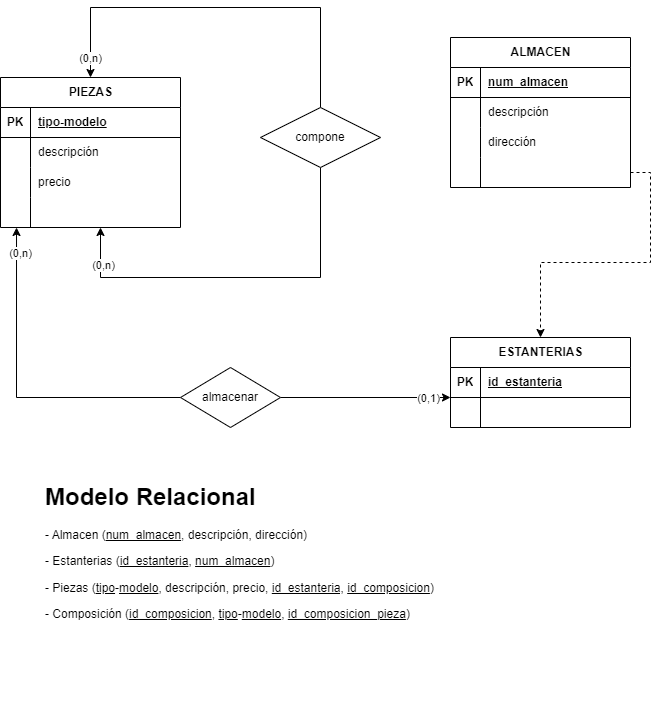

The diagram above was exported from draw.io. Its source (the exported page's mxGraphModel, read from the mxfile embedded in the PNG):
<mxGraphModel dx="1434" dy="699" grid="1" gridSize="10" guides="1" tooltips="1" connect="1" arrows="1" fold="1" page="1" pageScale="1" pageWidth="827" pageHeight="1169" math="0" shadow="0">
  <root>
    <mxCell id="0" />
    <mxCell id="1" parent="0" />
    <mxCell id="Stea2ZJwVsoG_XnKQmnf-1" value="PIEZAS" style="shape=table;startSize=30;container=1;collapsible=1;childLayout=tableLayout;fixedRows=1;rowLines=0;fontStyle=1;align=center;resizeLast=1;html=1;" parent="1" vertex="1">
      <mxGeometry x="140" y="90" width="180" height="150" as="geometry" />
    </mxCell>
    <mxCell id="Stea2ZJwVsoG_XnKQmnf-2" value="" style="shape=tableRow;horizontal=0;startSize=0;swimlaneHead=0;swimlaneBody=0;fillColor=none;collapsible=0;dropTarget=0;points=[[0,0.5],[1,0.5]];portConstraint=eastwest;top=0;left=0;right=0;bottom=1;" parent="Stea2ZJwVsoG_XnKQmnf-1" vertex="1">
      <mxGeometry y="30" width="180" height="30" as="geometry" />
    </mxCell>
    <mxCell id="Stea2ZJwVsoG_XnKQmnf-3" value="PK" style="shape=partialRectangle;connectable=0;fillColor=none;top=0;left=0;bottom=0;right=0;fontStyle=1;overflow=hidden;whiteSpace=wrap;html=1;" parent="Stea2ZJwVsoG_XnKQmnf-2" vertex="1">
      <mxGeometry width="30" height="30" as="geometry">
        <mxRectangle width="30" height="30" as="alternateBounds" />
      </mxGeometry>
    </mxCell>
    <mxCell id="Stea2ZJwVsoG_XnKQmnf-4" value="tipo-modelo" style="shape=partialRectangle;connectable=0;fillColor=none;top=0;left=0;bottom=0;right=0;align=left;spacingLeft=6;fontStyle=5;overflow=hidden;whiteSpace=wrap;html=1;" parent="Stea2ZJwVsoG_XnKQmnf-2" vertex="1">
      <mxGeometry x="30" width="150" height="30" as="geometry">
        <mxRectangle width="150" height="30" as="alternateBounds" />
      </mxGeometry>
    </mxCell>
    <mxCell id="Stea2ZJwVsoG_XnKQmnf-5" value="" style="shape=tableRow;horizontal=0;startSize=0;swimlaneHead=0;swimlaneBody=0;fillColor=none;collapsible=0;dropTarget=0;points=[[0,0.5],[1,0.5]];portConstraint=eastwest;top=0;left=0;right=0;bottom=0;" parent="Stea2ZJwVsoG_XnKQmnf-1" vertex="1">
      <mxGeometry y="60" width="180" height="30" as="geometry" />
    </mxCell>
    <mxCell id="Stea2ZJwVsoG_XnKQmnf-6" value="" style="shape=partialRectangle;connectable=0;fillColor=none;top=0;left=0;bottom=0;right=0;editable=1;overflow=hidden;whiteSpace=wrap;html=1;" parent="Stea2ZJwVsoG_XnKQmnf-5" vertex="1">
      <mxGeometry width="30" height="30" as="geometry">
        <mxRectangle width="30" height="30" as="alternateBounds" />
      </mxGeometry>
    </mxCell>
    <mxCell id="Stea2ZJwVsoG_XnKQmnf-7" value="descripción" style="shape=partialRectangle;connectable=0;fillColor=none;top=0;left=0;bottom=0;right=0;align=left;spacingLeft=6;overflow=hidden;whiteSpace=wrap;html=1;" parent="Stea2ZJwVsoG_XnKQmnf-5" vertex="1">
      <mxGeometry x="30" width="150" height="30" as="geometry">
        <mxRectangle width="150" height="30" as="alternateBounds" />
      </mxGeometry>
    </mxCell>
    <mxCell id="Stea2ZJwVsoG_XnKQmnf-8" value="" style="shape=tableRow;horizontal=0;startSize=0;swimlaneHead=0;swimlaneBody=0;fillColor=none;collapsible=0;dropTarget=0;points=[[0,0.5],[1,0.5]];portConstraint=eastwest;top=0;left=0;right=0;bottom=0;" parent="Stea2ZJwVsoG_XnKQmnf-1" vertex="1">
      <mxGeometry y="90" width="180" height="30" as="geometry" />
    </mxCell>
    <mxCell id="Stea2ZJwVsoG_XnKQmnf-9" value="" style="shape=partialRectangle;connectable=0;fillColor=none;top=0;left=0;bottom=0;right=0;editable=1;overflow=hidden;whiteSpace=wrap;html=1;" parent="Stea2ZJwVsoG_XnKQmnf-8" vertex="1">
      <mxGeometry width="30" height="30" as="geometry">
        <mxRectangle width="30" height="30" as="alternateBounds" />
      </mxGeometry>
    </mxCell>
    <mxCell id="Stea2ZJwVsoG_XnKQmnf-10" value="precio" style="shape=partialRectangle;connectable=0;fillColor=none;top=0;left=0;bottom=0;right=0;align=left;spacingLeft=6;overflow=hidden;whiteSpace=wrap;html=1;" parent="Stea2ZJwVsoG_XnKQmnf-8" vertex="1">
      <mxGeometry x="30" width="150" height="30" as="geometry">
        <mxRectangle width="150" height="30" as="alternateBounds" />
      </mxGeometry>
    </mxCell>
    <mxCell id="Stea2ZJwVsoG_XnKQmnf-11" value="" style="shape=tableRow;horizontal=0;startSize=0;swimlaneHead=0;swimlaneBody=0;fillColor=none;collapsible=0;dropTarget=0;points=[[0,0.5],[1,0.5]];portConstraint=eastwest;top=0;left=0;right=0;bottom=0;" parent="Stea2ZJwVsoG_XnKQmnf-1" vertex="1">
      <mxGeometry y="120" width="180" height="30" as="geometry" />
    </mxCell>
    <mxCell id="Stea2ZJwVsoG_XnKQmnf-12" value="" style="shape=partialRectangle;connectable=0;fillColor=none;top=0;left=0;bottom=0;right=0;editable=1;overflow=hidden;whiteSpace=wrap;html=1;" parent="Stea2ZJwVsoG_XnKQmnf-11" vertex="1">
      <mxGeometry width="30" height="30" as="geometry">
        <mxRectangle width="30" height="30" as="alternateBounds" />
      </mxGeometry>
    </mxCell>
    <mxCell id="Stea2ZJwVsoG_XnKQmnf-13" value="" style="shape=partialRectangle;connectable=0;fillColor=none;top=0;left=0;bottom=0;right=0;align=left;spacingLeft=6;overflow=hidden;whiteSpace=wrap;html=1;" parent="Stea2ZJwVsoG_XnKQmnf-11" vertex="1">
      <mxGeometry x="30" width="150" height="30" as="geometry">
        <mxRectangle width="150" height="30" as="alternateBounds" />
      </mxGeometry>
    </mxCell>
    <mxCell id="Stea2ZJwVsoG_XnKQmnf-16" style="edgeStyle=orthogonalEdgeStyle;rounded=0;orthogonalLoop=1;jettySize=auto;html=1;exitX=0.5;exitY=0;exitDx=0;exitDy=0;entryX=0.5;entryY=0;entryDx=0;entryDy=0;" parent="1" source="Stea2ZJwVsoG_XnKQmnf-14" target="Stea2ZJwVsoG_XnKQmnf-1" edge="1">
      <mxGeometry relative="1" as="geometry">
        <mxPoint x="230" y="10" as="targetPoint" />
        <Array as="points">
          <mxPoint x="460" y="20" />
          <mxPoint x="230" y="20" />
        </Array>
      </mxGeometry>
    </mxCell>
    <mxCell id="Stea2ZJwVsoG_XnKQmnf-53" value="(0,n)" style="edgeLabel;html=1;align=center;verticalAlign=middle;resizable=0;points=[];" parent="Stea2ZJwVsoG_XnKQmnf-16" connectable="0" vertex="1">
      <mxGeometry x="0.9" y="-1" relative="1" as="geometry">
        <mxPoint as="offset" />
      </mxGeometry>
    </mxCell>
    <mxCell id="Stea2ZJwVsoG_XnKQmnf-17" style="edgeStyle=orthogonalEdgeStyle;rounded=0;orthogonalLoop=1;jettySize=auto;html=1;exitX=0.5;exitY=1;exitDx=0;exitDy=0;" parent="1" source="Stea2ZJwVsoG_XnKQmnf-14" target="Stea2ZJwVsoG_XnKQmnf-11" edge="1">
      <mxGeometry relative="1" as="geometry">
        <mxPoint x="240" y="280" as="targetPoint" />
        <Array as="points">
          <mxPoint x="460" y="290" />
          <mxPoint x="240" y="290" />
        </Array>
      </mxGeometry>
    </mxCell>
    <mxCell id="Stea2ZJwVsoG_XnKQmnf-52" value="(0,n)" style="edgeLabel;html=1;align=center;verticalAlign=middle;resizable=0;points=[];" parent="Stea2ZJwVsoG_XnKQmnf-17" connectable="0" vertex="1">
      <mxGeometry x="0.8053" y="-2" relative="1" as="geometry">
        <mxPoint as="offset" />
      </mxGeometry>
    </mxCell>
    <mxCell id="Stea2ZJwVsoG_XnKQmnf-14" value="compone" style="shape=rhombus;perimeter=rhombusPerimeter;whiteSpace=wrap;html=1;align=center;" parent="1" vertex="1">
      <mxGeometry x="400" y="120" width="120" height="60" as="geometry" />
    </mxCell>
    <mxCell id="Stea2ZJwVsoG_XnKQmnf-19" value="ALMACEN" style="shape=table;startSize=30;container=1;collapsible=1;childLayout=tableLayout;fixedRows=1;rowLines=0;fontStyle=1;align=center;resizeLast=1;html=1;" parent="1" vertex="1">
      <mxGeometry x="590" y="50" width="180" height="150" as="geometry" />
    </mxCell>
    <mxCell id="Stea2ZJwVsoG_XnKQmnf-20" value="" style="shape=tableRow;horizontal=0;startSize=0;swimlaneHead=0;swimlaneBody=0;fillColor=none;collapsible=0;dropTarget=0;points=[[0,0.5],[1,0.5]];portConstraint=eastwest;top=0;left=0;right=0;bottom=1;" parent="Stea2ZJwVsoG_XnKQmnf-19" vertex="1">
      <mxGeometry y="30" width="180" height="30" as="geometry" />
    </mxCell>
    <mxCell id="Stea2ZJwVsoG_XnKQmnf-21" value="PK" style="shape=partialRectangle;connectable=0;fillColor=none;top=0;left=0;bottom=0;right=0;fontStyle=1;overflow=hidden;whiteSpace=wrap;html=1;" parent="Stea2ZJwVsoG_XnKQmnf-20" vertex="1">
      <mxGeometry width="30" height="30" as="geometry">
        <mxRectangle width="30" height="30" as="alternateBounds" />
      </mxGeometry>
    </mxCell>
    <mxCell id="Stea2ZJwVsoG_XnKQmnf-22" value="num_almacen" style="shape=partialRectangle;connectable=0;fillColor=none;top=0;left=0;bottom=0;right=0;align=left;spacingLeft=6;fontStyle=5;overflow=hidden;whiteSpace=wrap;html=1;" parent="Stea2ZJwVsoG_XnKQmnf-20" vertex="1">
      <mxGeometry x="30" width="150" height="30" as="geometry">
        <mxRectangle width="150" height="30" as="alternateBounds" />
      </mxGeometry>
    </mxCell>
    <mxCell id="Stea2ZJwVsoG_XnKQmnf-23" value="" style="shape=tableRow;horizontal=0;startSize=0;swimlaneHead=0;swimlaneBody=0;fillColor=none;collapsible=0;dropTarget=0;points=[[0,0.5],[1,0.5]];portConstraint=eastwest;top=0;left=0;right=0;bottom=0;" parent="Stea2ZJwVsoG_XnKQmnf-19" vertex="1">
      <mxGeometry y="60" width="180" height="30" as="geometry" />
    </mxCell>
    <mxCell id="Stea2ZJwVsoG_XnKQmnf-24" value="" style="shape=partialRectangle;connectable=0;fillColor=none;top=0;left=0;bottom=0;right=0;editable=1;overflow=hidden;whiteSpace=wrap;html=1;" parent="Stea2ZJwVsoG_XnKQmnf-23" vertex="1">
      <mxGeometry width="30" height="30" as="geometry">
        <mxRectangle width="30" height="30" as="alternateBounds" />
      </mxGeometry>
    </mxCell>
    <mxCell id="Stea2ZJwVsoG_XnKQmnf-25" value="descripción" style="shape=partialRectangle;connectable=0;fillColor=none;top=0;left=0;bottom=0;right=0;align=left;spacingLeft=6;overflow=hidden;whiteSpace=wrap;html=1;" parent="Stea2ZJwVsoG_XnKQmnf-23" vertex="1">
      <mxGeometry x="30" width="150" height="30" as="geometry">
        <mxRectangle width="150" height="30" as="alternateBounds" />
      </mxGeometry>
    </mxCell>
    <mxCell id="Stea2ZJwVsoG_XnKQmnf-26" value="" style="shape=tableRow;horizontal=0;startSize=0;swimlaneHead=0;swimlaneBody=0;fillColor=none;collapsible=0;dropTarget=0;points=[[0,0.5],[1,0.5]];portConstraint=eastwest;top=0;left=0;right=0;bottom=0;" parent="Stea2ZJwVsoG_XnKQmnf-19" vertex="1">
      <mxGeometry y="90" width="180" height="30" as="geometry" />
    </mxCell>
    <mxCell id="Stea2ZJwVsoG_XnKQmnf-27" value="" style="shape=partialRectangle;connectable=0;fillColor=none;top=0;left=0;bottom=0;right=0;editable=1;overflow=hidden;whiteSpace=wrap;html=1;" parent="Stea2ZJwVsoG_XnKQmnf-26" vertex="1">
      <mxGeometry width="30" height="30" as="geometry">
        <mxRectangle width="30" height="30" as="alternateBounds" />
      </mxGeometry>
    </mxCell>
    <mxCell id="Stea2ZJwVsoG_XnKQmnf-28" value="dirección" style="shape=partialRectangle;connectable=0;fillColor=none;top=0;left=0;bottom=0;right=0;align=left;spacingLeft=6;overflow=hidden;whiteSpace=wrap;html=1;" parent="Stea2ZJwVsoG_XnKQmnf-26" vertex="1">
      <mxGeometry x="30" width="150" height="30" as="geometry">
        <mxRectangle width="150" height="30" as="alternateBounds" />
      </mxGeometry>
    </mxCell>
    <mxCell id="Stea2ZJwVsoG_XnKQmnf-29" value="" style="shape=tableRow;horizontal=0;startSize=0;swimlaneHead=0;swimlaneBody=0;fillColor=none;collapsible=0;dropTarget=0;points=[[0,0.5],[1,0.5]];portConstraint=eastwest;top=0;left=0;right=0;bottom=0;" parent="Stea2ZJwVsoG_XnKQmnf-19" vertex="1">
      <mxGeometry y="120" width="180" height="30" as="geometry" />
    </mxCell>
    <mxCell id="Stea2ZJwVsoG_XnKQmnf-30" value="" style="shape=partialRectangle;connectable=0;fillColor=none;top=0;left=0;bottom=0;right=0;editable=1;overflow=hidden;whiteSpace=wrap;html=1;" parent="Stea2ZJwVsoG_XnKQmnf-29" vertex="1">
      <mxGeometry width="30" height="30" as="geometry">
        <mxRectangle width="30" height="30" as="alternateBounds" />
      </mxGeometry>
    </mxCell>
    <mxCell id="Stea2ZJwVsoG_XnKQmnf-31" value="" style="shape=partialRectangle;connectable=0;fillColor=none;top=0;left=0;bottom=0;right=0;align=left;spacingLeft=6;overflow=hidden;whiteSpace=wrap;html=1;" parent="Stea2ZJwVsoG_XnKQmnf-29" vertex="1">
      <mxGeometry x="30" width="150" height="30" as="geometry">
        <mxRectangle width="150" height="30" as="alternateBounds" />
      </mxGeometry>
    </mxCell>
    <mxCell id="Stea2ZJwVsoG_XnKQmnf-32" value="ESTANTERIAS" style="shape=table;startSize=30;container=1;collapsible=1;childLayout=tableLayout;fixedRows=1;rowLines=0;fontStyle=1;align=center;resizeLast=1;html=1;" parent="1" vertex="1">
      <mxGeometry x="590" y="350" width="180" height="90" as="geometry" />
    </mxCell>
    <mxCell id="Stea2ZJwVsoG_XnKQmnf-33" value="" style="shape=tableRow;horizontal=0;startSize=0;swimlaneHead=0;swimlaneBody=0;fillColor=none;collapsible=0;dropTarget=0;points=[[0,0.5],[1,0.5]];portConstraint=eastwest;top=0;left=0;right=0;bottom=1;" parent="Stea2ZJwVsoG_XnKQmnf-32" vertex="1">
      <mxGeometry y="30" width="180" height="30" as="geometry" />
    </mxCell>
    <mxCell id="Stea2ZJwVsoG_XnKQmnf-34" value="PK" style="shape=partialRectangle;connectable=0;fillColor=none;top=0;left=0;bottom=0;right=0;fontStyle=1;overflow=hidden;whiteSpace=wrap;html=1;" parent="Stea2ZJwVsoG_XnKQmnf-33" vertex="1">
      <mxGeometry width="30" height="30" as="geometry">
        <mxRectangle width="30" height="30" as="alternateBounds" />
      </mxGeometry>
    </mxCell>
    <mxCell id="Stea2ZJwVsoG_XnKQmnf-35" value="id_estanteria" style="shape=partialRectangle;connectable=0;fillColor=none;top=0;left=0;bottom=0;right=0;align=left;spacingLeft=6;fontStyle=5;overflow=hidden;whiteSpace=wrap;html=1;" parent="Stea2ZJwVsoG_XnKQmnf-33" vertex="1">
      <mxGeometry x="30" width="150" height="30" as="geometry">
        <mxRectangle width="150" height="30" as="alternateBounds" />
      </mxGeometry>
    </mxCell>
    <mxCell id="Stea2ZJwVsoG_XnKQmnf-36" value="" style="shape=tableRow;horizontal=0;startSize=0;swimlaneHead=0;swimlaneBody=0;fillColor=none;collapsible=0;dropTarget=0;points=[[0,0.5],[1,0.5]];portConstraint=eastwest;top=0;left=0;right=0;bottom=0;" parent="Stea2ZJwVsoG_XnKQmnf-32" vertex="1">
      <mxGeometry y="60" width="180" height="30" as="geometry" />
    </mxCell>
    <mxCell id="Stea2ZJwVsoG_XnKQmnf-37" value="" style="shape=partialRectangle;connectable=0;fillColor=none;top=0;left=0;bottom=0;right=0;editable=1;overflow=hidden;whiteSpace=wrap;html=1;" parent="Stea2ZJwVsoG_XnKQmnf-36" vertex="1">
      <mxGeometry width="30" height="30" as="geometry">
        <mxRectangle width="30" height="30" as="alternateBounds" />
      </mxGeometry>
    </mxCell>
    <mxCell id="Stea2ZJwVsoG_XnKQmnf-38" value="" style="shape=partialRectangle;connectable=0;fillColor=none;top=0;left=0;bottom=0;right=0;align=left;spacingLeft=6;overflow=hidden;whiteSpace=wrap;html=1;" parent="Stea2ZJwVsoG_XnKQmnf-36" vertex="1">
      <mxGeometry x="30" width="150" height="30" as="geometry">
        <mxRectangle width="150" height="30" as="alternateBounds" />
      </mxGeometry>
    </mxCell>
    <mxCell id="Stea2ZJwVsoG_XnKQmnf-46" style="rounded=0;orthogonalLoop=1;jettySize=auto;html=1;exitX=1;exitY=0.5;exitDx=0;exitDy=0;" parent="1" source="Stea2ZJwVsoG_XnKQmnf-45" edge="1">
      <mxGeometry relative="1" as="geometry">
        <mxPoint x="590" y="410" as="targetPoint" />
      </mxGeometry>
    </mxCell>
    <mxCell id="Stea2ZJwVsoG_XnKQmnf-54" value="(0,1)" style="edgeLabel;html=1;align=center;verticalAlign=middle;resizable=0;points=[];" parent="Stea2ZJwVsoG_XnKQmnf-46" connectable="0" vertex="1">
      <mxGeometry x="0.7294" relative="1" as="geometry">
        <mxPoint as="offset" />
      </mxGeometry>
    </mxCell>
    <mxCell id="Stea2ZJwVsoG_XnKQmnf-48" style="edgeStyle=orthogonalEdgeStyle;rounded=0;orthogonalLoop=1;jettySize=auto;html=1;exitX=0;exitY=0.5;exitDx=0;exitDy=0;entryX=0.089;entryY=1;entryDx=0;entryDy=0;entryPerimeter=0;" parent="1" source="Stea2ZJwVsoG_XnKQmnf-45" target="Stea2ZJwVsoG_XnKQmnf-11" edge="1">
      <mxGeometry relative="1" as="geometry">
        <mxPoint x="150" y="250" as="targetPoint" />
      </mxGeometry>
    </mxCell>
    <mxCell id="Stea2ZJwVsoG_XnKQmnf-55" value="(0,n)" style="edgeLabel;html=1;align=center;verticalAlign=middle;resizable=0;points=[];" parent="Stea2ZJwVsoG_XnKQmnf-48" connectable="0" vertex="1">
      <mxGeometry x="0.8503" y="-3" relative="1" as="geometry">
        <mxPoint as="offset" />
      </mxGeometry>
    </mxCell>
    <mxCell id="Stea2ZJwVsoG_XnKQmnf-45" value="almacenar" style="shape=rhombus;perimeter=rhombusPerimeter;whiteSpace=wrap;html=1;align=center;" parent="1" vertex="1">
      <mxGeometry x="320" y="380" width="100" height="60" as="geometry" />
    </mxCell>
    <mxCell id="Stea2ZJwVsoG_XnKQmnf-56" style="edgeStyle=orthogonalEdgeStyle;rounded=0;orthogonalLoop=1;jettySize=auto;html=1;exitX=1;exitY=0.5;exitDx=0;exitDy=0;entryX=0.5;entryY=0;entryDx=0;entryDy=0;dashed=1;" parent="1" source="Stea2ZJwVsoG_XnKQmnf-29" target="Stea2ZJwVsoG_XnKQmnf-32" edge="1">
      <mxGeometry relative="1" as="geometry" />
    </mxCell>
    <mxCell id="-maDiq7DFe63cEFT0kWj-1" value="&lt;h1&gt;Modelo Relacional&lt;/h1&gt;&lt;p&gt;- Almacen (&lt;u&gt;num_almacen&lt;/u&gt;, descripción, dirección)&lt;/p&gt;&lt;p&gt;- Estanterias (&lt;u&gt;id_estanteria&lt;/u&gt;, &lt;u&gt;num_almacen&lt;/u&gt;)&lt;/p&gt;&lt;p&gt;- Piezas (&lt;u&gt;tipo&lt;/u&gt;-&lt;u&gt;modelo&lt;/u&gt;, descripción, precio, &lt;u&gt;id_estanteria,&lt;/u&gt;&amp;nbsp;&lt;u&gt;id_composicion&lt;/u&gt;)&lt;/p&gt;&lt;p&gt;- Composición (&lt;u&gt;id_composicion&lt;/u&gt;,&amp;nbsp;&lt;u&gt;tipo&lt;/u&gt;-&lt;u&gt;modelo&lt;/u&gt;, &lt;u&gt;id_composicion_pieza&lt;/u&gt;)&lt;/p&gt;" style="text;html=1;strokeColor=none;fillColor=none;spacing=5;spacingTop=-20;whiteSpace=wrap;overflow=hidden;rounded=0;" parent="1" vertex="1">
      <mxGeometry x="180" y="490" width="470" height="240" as="geometry" />
    </mxCell>
  </root>
</mxGraphModel>